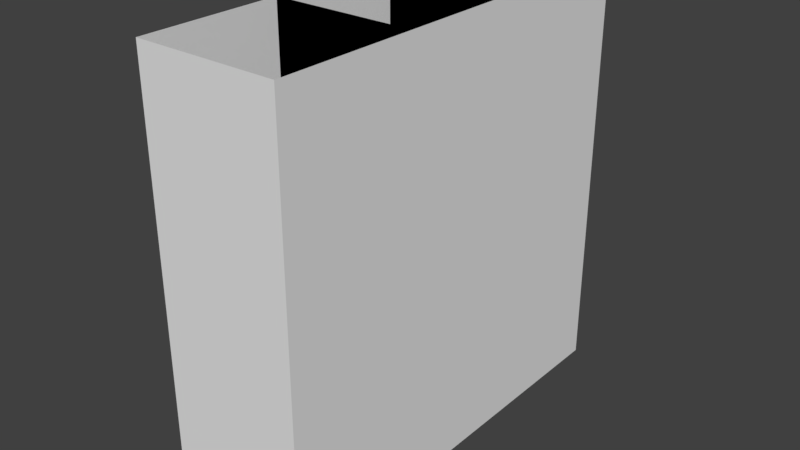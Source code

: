 # Source: level_zone01_basic-3-3.blend  (saved by Blender 2.78.0; exported with 4.5.12 LTS)
import bpy
from mathutils import Matrix  # noqa: F401  (used for matrix-valued properties, if any)

bpy.ops.wm.read_factory_settings(use_empty=True)
scene = bpy.context.scene
scene.name = 'Scene'

# ---- collections
col_collection_1 = bpy.data.collections.new('Collection 1'); scene.collection.children.link(col_collection_1)

# ---- materials (node trees are filled in below, after node groups)
mat_material = bpy.data.materials.new('Material')
mat_material.alpha_threshold = 0.0
mat_material.use_transparent_shadow = False
mat_material.roughness = 0.5
mat_material.line_color = (0.0, 0.0, 0.0, 1.0)

# ---- material node trees

# ---- world
world_world = bpy.data.worlds.new('World'); scene.world = world_world
world_world.color = (0.05088, 0.05088, 0.05088)
world_world.use_sun_shadow = False
world_world.sun_shadow_jitter_overblur = 0.0
world_world.cycles.sampling_method = 'MANUAL'

# ---- meshes
me_cube_001 = bpy.data.meshes.new('Cube.001')
me_cube_001.from_pydata([(-0.5, -0.5, 0.0), (-0.5, -0.5, 1.0), (-0.5, 0.5, 0.0), (-0.5, 0.5, 1.0), (0.5, -0.5, 0.0), (0.5, -0.5, 1.0), (0.5, 0.5, 0.0), (0.5, 0.5, 1.0), (-0.5, -1.5, 0.0), (-0.5, -1.5, 1.0), (-0.5, -0.5, 0.0), (-0.5, -0.5, 1.0), (0.5, -1.5, 0.0), (0.5, -1.5, 1.0), (0.5, -0.5, 0.0), (0.5, -0.5, 1.0), (-0.5, 0.5, 0.0), (-0.5, 0.5, 1.0), (-0.5, 1.5, 0.0), (-0.5, 1.5, 1.0), (0.5, 0.5, 0.0), (0.5, 0.5, 1.0), (0.5, 1.5, 0.0), (0.5, 1.5, 1.0), (-0.5, -0.5, 1.0), (-0.5, -0.5, 2.0), (-0.5, 0.5, 1.0), (-0.5, 0.5, 2.0), (0.5, -0.5, 1.0), (0.5, -0.5, 2.0), (0.5, 0.5, 1.0), (0.5, 0.5, 2.0), (-0.5, -1.5, 1.0), (-0.5, -1.5, 2.0), (-0.5, -0.5, 1.0), (-0.5, -0.5, 2.0), (0.5, -1.5, 1.0), (0.5, -1.5, 2.0), (0.5, -0.5, 1.0), (0.5, -0.5, 2.0), (-0.5, 0.5, 1.0), (-0.5, 0.5, 2.0), (-0.5, 1.5, 1.0), (-0.5, 1.5, 2.0), (0.5, 0.5, 1.0), (0.5, 0.5, 2.0), (0.5, 1.5, 1.0), (0.5, 1.5, 2.0), (-0.5, -0.5, 2.0), (-0.5, -0.5, 3.0), (-0.5, 0.5, 2.0), (-0.5, 0.5, 3.0), (0.5, -0.5, 2.0), (0.5, -0.5, 3.0), (0.5, 0.5, 2.0), (0.5, 0.5, 3.0), (-0.5, -1.5, 2.0), (-0.5, -1.5, 3.0), (-0.5, -0.5, 2.0), (-0.5, -0.5, 3.0), (0.5, -1.5, 2.0), (0.5, -1.5, 3.0), (0.5, -0.5, 2.0), (0.5, -0.5, 3.0), (-0.5, 0.5, 2.0), (-0.5, 0.5, 3.0), (-0.5, 1.5, 2.0), (-0.5, 1.5, 3.0), (0.5, 0.5, 2.0), (0.5, 0.5, 3.0), (0.5, 1.5, 2.0), (0.5, 1.5, 3.0)], [], [(0, 1, 3, 2), (2, 3, 7, 6), (6, 7, 5, 4), (4, 5, 1, 0), (8, 9, 11, 10), (10, 11, 15, 14), (14, 15, 13, 12), (12, 13, 9, 8), (16, 17, 19, 18), (18, 19, 23, 22), (22, 23, 21, 20), (20, 21, 17, 16), (24, 25, 27, 26), (26, 27, 31, 30), (30, 31, 29, 28), (28, 29, 25, 24), (32, 33, 35, 34), (34, 35, 39, 38), (38, 39, 37, 36), (36, 37, 33, 32), (40, 41, 43, 42), (42, 43, 47, 46), (46, 47, 45, 44), (44, 45, 41, 40), (48, 49, 51, 50), (50, 51, 55, 54), (54, 55, 53, 52), (52, 53, 49, 48), (56, 57, 59, 58), (58, 59, 63, 62), (62, 63, 61, 60), (60, 61, 57, 56), (64, 65, 67, 66), (66, 67, 71, 70), (70, 71, 69, 68), (68, 69, 65, 64)])
_uv = me_cube_001.uv_layers.new(name='UVMap')
_uv.uv.foreach_set('vector', [0.06258, 0.9999, 0.06258, 0.9377, 0.1248, 0.9377, 0.1248, 0.9999, 0.06258, 0.9999, 0.06258, 0.9377, 0.1248, 0.9377, 0.1248, 0.9999, 0.1248, 0.9377, 0.1248, 0.9999, 0.06258, 0.9999, 0.06258, 0.9377, 0.1248, 0.9377, 0.1248, 0.9999, 0.06258, 0.9999, 0.06258, 0.9377, 0.06258, 0.9999, 0.06258, 0.9377, 0.1248, 0.9377, 0.1248, 0.9999, 0.06258, 0.9999, 0.06258, 0.9377, 0.1248, 0.9377, 0.1248, 0.9999, 0.1248, 0.9377, 0.1248, 0.9999, 0.06258, 0.9999, 0.06258, 0.9377, 0.1248, 0.9377, 0.1248, 0.9999, 0.06258, 0.9999, 0.06258, 0.9377, 0.06258, 0.9999, 0.06258, 0.9377, 0.1248, 0.9377, 0.1248, 0.9999, 0.06258, 0.9999, 0.06258, 0.9377, 0.1248, 0.9377, 0.1248, 0.9999, 0.1248, 0.9377, 0.1248, 0.9999, 0.06258, 0.9999, 0.06258, 0.9377, 0.1248, 0.9377, 0.1248, 0.9999, 0.06258, 0.9999, 0.06258, 0.9377, 0.06258, 0.9999, 0.06258, 0.9377, 0.1248, 0.9377, 0.1248, 0.9999, 0.06258, 0.9999, 0.06258, 0.9377, 0.1248, 0.9377, 0.1248, 0.9999, 0.1248, 0.9377, 0.1248, 0.9999, 0.06258, 0.9999, 0.06258, 0.9377, 0.1248, 0.9377, 0.1248, 0.9999, 0.06258, 0.9999, 0.06258, 0.9377, 0.06258, 0.9999, 0.06258, 0.9377, 0.1248, 0.9377, 0.1248, 0.9999, 0.06258, 0.9999, 0.06258, 0.9377, 0.1248, 0.9377, 0.1248, 0.9999, 0.1248, 0.9377, 0.1248, 0.9999, 0.06258, 0.9999, 0.06258, 0.9377, 0.1248, 0.9377, 0.1248, 0.9999, 0.06258, 0.9999, 0.06258, 0.9377, 0.06258, 0.9999, 0.06258, 0.9377, 0.1248, 0.9377, 0.1248, 0.9999, 0.06258, 0.9999, 0.06258, 0.9377, 0.1248, 0.9377, 0.1248, 0.9999, 0.1248, 0.9377, 0.1248, 0.9999, 0.06258, 0.9999, 0.06258, 0.9377, 0.1248, 0.9377, 0.1248, 0.9999, 0.06258, 0.9999, 0.06258, 0.9377, 0.06258, 0.9999, 0.06258, 0.9377, 0.1248, 0.9377, 0.1248, 0.9999, 0.06258, 0.9999, 0.06258, 0.9377, 0.1248, 0.9377, 0.1248, 0.9999, 0.1248, 0.9377, 0.1248, 0.9999, 0.06258, 0.9999, 0.06258, 0.9377, 0.1248, 0.9377, 0.1248, 0.9999, 0.06258, 0.9999, 0.06258, 0.9377, 0.06258, 0.9999, 0.06258, 0.9377, 0.1248, 0.9377, 0.1248, 0.9999, 0.06258, 0.9999, 0.06258, 0.9377, 0.1248, 0.9377, 0.1248, 0.9999, 0.1248, 0.9377, 0.1248, 0.9999, 0.06258, 0.9999, 0.06258, 0.9377, 0.1248, 0.9377, 0.1248, 0.9999, 0.06258, 0.9999, 0.06258, 0.9377, 0.06258, 0.9999, 0.06258, 0.9377, 0.1248, 0.9377, 0.1248, 0.9999, 0.06258, 0.9999, 0.06258, 0.9377, 0.1248, 0.9377, 0.1248, 0.9999, 0.1248, 0.9377, 0.1248, 0.9999, 0.06258, 0.9999, 0.06258, 0.9377, 0.1248, 0.9377, 0.1248, 0.9999, 0.06258, 0.9999, 0.06258, 0.9377])
me_cube_001.materials.append(mat_material)
me_cube_001.use_remesh_preserve_volume = False
me_cube_001.use_remesh_preserve_attributes = False
me_cube_001.use_mirror_vertex_groups = False
me_cube_001.update()

# ---- objects
ob_level_zone01_basic_3_3 = bpy.data.objects.new('level_zone01_basic-3-3', me_cube_001)

# ---- transforms, parenting, visibility, modifiers, constraints
ob_level_zone01_basic_3_3.location = (0.0, 0.0, 0.0)
ob_level_zone01_basic_3_3.lineart.crease_threshold = 0.0

# ---- collection membership
col_collection_1.objects.link(ob_level_zone01_basic_3_3)

# ---- scene / render settings (as saved in the file)
scene.frame_start = 1; scene.frame_end = 250; scene.frame_set(1)
scene.render.engine = 'BLENDER_EEVEE_NEXT'
scene.render.resolution_percentage = 50
scene.render.dither_intensity = 0.0
scene.cycles.use_denoising = False
scene.cycles.samples = 128
scene.cycles.sampling_pattern = 'TABULATED_SOBOL'
scene.cycles.light_sampling_threshold = 0.0
scene.cycles.use_adaptive_sampling = False
scene.cycles.use_light_tree = False
scene.cycles.blur_glossy = 0.0
scene.cycles.sample_clamp_indirect = 0.0
scene.view_settings.view_transform = 'Standard'
bpy.context.view_layer.update()

# ---- added for rendering (the .blend has no active camera and no usable light): camera, sun
cam_auto = bpy.data.cameras.new('AutoCamera')
cam_auto.lens = 50.0
cam_auto.sensor_width = 36.0
cam_auto.clip_end = 1000.0
ob_auto_camera = bpy.data.objects.new('AutoCamera', cam_auto)
scene.collection.objects.link(ob_auto_camera)
ob_auto_camera.location = (4.03296, -4.83955, 4.72637)
ob_auto_camera.rotation_euler = (1.09748, -7.21219e-08, 0.694738)
scene.camera = ob_auto_camera
light_auto_sun = bpy.data.lights.new('AutoSun', 'SUN')
light_auto_sun.energy = 3.0
light_auto_sun.angle = 0.0523599
ob_auto_sun = bpy.data.objects.new('AutoSun', light_auto_sun)
scene.collection.objects.link(ob_auto_sun)
ob_auto_sun.rotation_euler = (0.872665, 0.174533, 0.523599)
bpy.context.view_layer.update()
